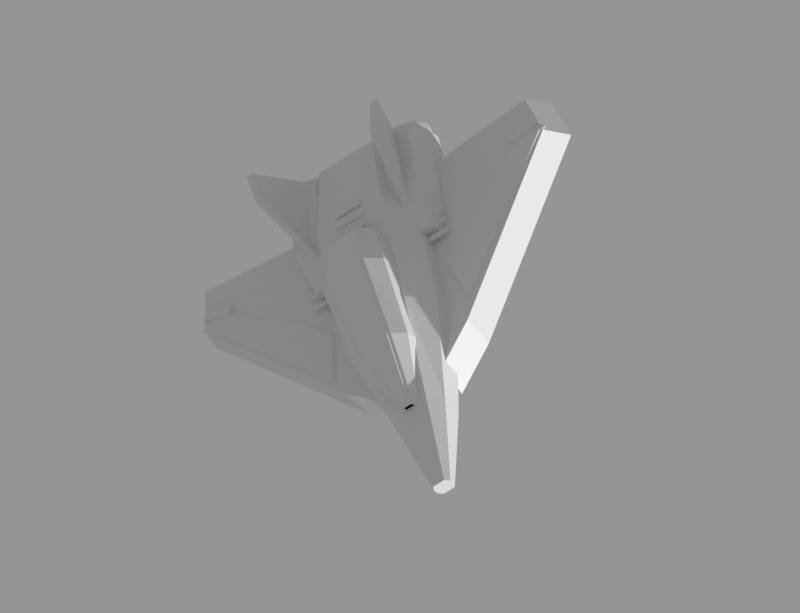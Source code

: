 # Source: needle.blend  (saved by Blender 5.2.45; exported with 4.5.12 LTS)
import bpy
from mathutils import Matrix  # noqa: F401  (used for matrix-valued properties, if any)

bpy.ops.wm.read_factory_settings(use_empty=True)
scene = bpy.context.scene
scene.name = 'Scene'

# ---- materials (node trees are filled in below, after node groups)
mat_01_painted_armor = bpy.data.materials.new('01 Painted armor')
mat_01_painted_armor.diffuse_color = (0.9529, 0.3137, 0.3843, 1.0)
mat_02_armor_shadow = bpy.data.materials.new('02 Armor shadow')
mat_02_armor_shadow.diffuse_color = (0.549, 0.1686, 0.2941, 1.0)
mat_05_recesses = bpy.data.materials.new('05 Recesses')
mat_05_recesses.diffuse_color = (0.06667, 0.09412, 0.1608, 1.0)
mat_04_graphite_structure = bpy.data.materials.new('04 Graphite structure')
mat_04_graphite_structure.diffuse_color = (0.1529, 0.1882, 0.2588, 1.0)
mat_07_polarized_glass = bpy.data.materials.new('07 Polarized glass')
mat_07_polarized_glass.diffuse_color = (0.09804, 0.4706, 0.5922, 1.0)
mat_08_glass_highlight = bpy.data.materials.new('08 Glass highlight')
mat_08_glass_highlight.diffuse_color = (0.5137, 0.9098, 0.9373, 1.0)
mat_03_ceramic_panels = bpy.data.materials.new('03 Ceramic panels')
mat_03_ceramic_panels.diffuse_color = (0.949, 0.8431, 0.7961, 1.0)
mat_06_powered_emitters = bpy.data.materials.new('06 Powered emitters')
mat_06_powered_emitters.diffuse_color = (0.3765, 0.9569, 0.9843, 1.0)

# ---- material node trees
mat_01_painted_armor.use_nodes = True; mat_01_painted_armor.node_tree.nodes.clear()
_N = mat_01_painted_armor.node_tree.nodes; _L = mat_01_painted_armor.node_tree.links
n0 = _N.new('ShaderNodeBsdfPrincipled'); n0.name = 'Principled BSDF'; n0.location = (-200, 100)
n0.inputs[10].default_value = 0.005
n1 = _N.new('ShaderNodeOutputMaterial'); n1.name = 'Material Output'; n1.location = (200, 100)
_L.new(n0.outputs[0], n1.inputs[0])
n1.is_active_output = True
mat_02_armor_shadow.use_nodes = True; mat_02_armor_shadow.node_tree.nodes.clear()
_N = mat_02_armor_shadow.node_tree.nodes; _L = mat_02_armor_shadow.node_tree.links
n0 = _N.new('ShaderNodeBsdfPrincipled'); n0.name = 'Principled BSDF'; n0.location = (-200, 100)
n0.inputs[10].default_value = 0.005
n1 = _N.new('ShaderNodeOutputMaterial'); n1.name = 'Material Output'; n1.location = (200, 100)
_L.new(n0.outputs[0], n1.inputs[0])
n1.is_active_output = True
mat_05_recesses.use_nodes = True; mat_05_recesses.node_tree.nodes.clear()
_N = mat_05_recesses.node_tree.nodes; _L = mat_05_recesses.node_tree.links
n0 = _N.new('ShaderNodeBsdfPrincipled'); n0.name = 'Principled BSDF'; n0.location = (-200, 100)
n0.inputs[10].default_value = 0.005
n1 = _N.new('ShaderNodeOutputMaterial'); n1.name = 'Material Output'; n1.location = (200, 100)
_L.new(n0.outputs[0], n1.inputs[0])
n1.is_active_output = True
mat_04_graphite_structure.use_nodes = True; mat_04_graphite_structure.node_tree.nodes.clear()
_N = mat_04_graphite_structure.node_tree.nodes; _L = mat_04_graphite_structure.node_tree.links
n0 = _N.new('ShaderNodeBsdfPrincipled'); n0.name = 'Principled BSDF'; n0.location = (-200, 100)
n0.inputs[10].default_value = 0.005
n1 = _N.new('ShaderNodeOutputMaterial'); n1.name = 'Material Output'; n1.location = (200, 100)
_L.new(n0.outputs[0], n1.inputs[0])
n1.is_active_output = True
mat_07_polarized_glass.use_nodes = True; mat_07_polarized_glass.node_tree.nodes.clear()
_N = mat_07_polarized_glass.node_tree.nodes; _L = mat_07_polarized_glass.node_tree.links
n0 = _N.new('ShaderNodeBsdfPrincipled'); n0.name = 'Principled BSDF'; n0.location = (-200, 100)
n0.inputs[10].default_value = 0.005
n1 = _N.new('ShaderNodeOutputMaterial'); n1.name = 'Material Output'; n1.location = (200, 100)
_L.new(n0.outputs[0], n1.inputs[0])
n1.is_active_output = True
mat_08_glass_highlight.use_nodes = True; mat_08_glass_highlight.node_tree.nodes.clear()
_N = mat_08_glass_highlight.node_tree.nodes; _L = mat_08_glass_highlight.node_tree.links
n0 = _N.new('ShaderNodeBsdfPrincipled'); n0.name = 'Principled BSDF'; n0.location = (-200, 100)
n0.inputs[10].default_value = 0.005
n1 = _N.new('ShaderNodeOutputMaterial'); n1.name = 'Material Output'; n1.location = (200, 100)
_L.new(n0.outputs[0], n1.inputs[0])
n1.is_active_output = True
mat_03_ceramic_panels.use_nodes = True; mat_03_ceramic_panels.node_tree.nodes.clear()
_N = mat_03_ceramic_panels.node_tree.nodes; _L = mat_03_ceramic_panels.node_tree.links
n0 = _N.new('ShaderNodeBsdfPrincipled'); n0.name = 'Principled BSDF'; n0.location = (-200, 100)
n0.inputs[10].default_value = 0.005
n1 = _N.new('ShaderNodeOutputMaterial'); n1.name = 'Material Output'; n1.location = (200, 100)
_L.new(n0.outputs[0], n1.inputs[0])
n1.is_active_output = True
mat_06_powered_emitters.use_nodes = True; mat_06_powered_emitters.node_tree.nodes.clear()
_N = mat_06_powered_emitters.node_tree.nodes; _L = mat_06_powered_emitters.node_tree.links
n0 = _N.new('ShaderNodeBsdfPrincipled'); n0.name = 'Principled BSDF'; n0.location = (-200, 100)
n0.inputs[10].default_value = 0.005
n1 = _N.new('ShaderNodeOutputMaterial'); n1.name = 'Material Output'; n1.location = (200, 100)
_L.new(n0.outputs[0], n1.inputs[0])
n1.is_active_output = True

# ---- cameras
cam_orthographic = bpy.data.cameras.new('Orthographic')
cam_orthographic.type = 'ORTHO'
cam_orthographic.ortho_scale = 129.0

# ---- meshes
me_arrowhead_fuselage = bpy.data.meshes.new('Arrowhead fuselage')
me_arrowhead_fuselage.from_pydata([(-1.105, 20.0, 35.0), (1.105, 20.0, 35.0), (1.7, 20.78, 35.0), (1.7, 22.04, 35.0), (1.105, 23.0, 35.0), (-1.105, 23.0, 35.0), (-1.7, 22.04, 35.0), (-1.7, 20.78, 35.0), (-3.25, 17.0, 21.0), (3.25, 17.0, 21.0), (5.0, 19.34, 21.0), (5.0, 23.12, 21.0), (3.25, 26.0, 21.0), (-3.25, 26.0, 21.0), (-5.0, 23.12, 21.0), (-5.0, 19.34, 21.0), (-6.11, 16.0, 4.0), (6.11, 16.0, 4.0), (9.4, 19.64, 4.0), (9.4, 25.52, 4.0), (6.11, 30.0, 4.0), (-6.11, 30.0, 4.0), (-9.4, 25.52, 4.0), (-9.4, 19.64, 4.0), (-6.5, 15.0, -16.0), (6.5, 15.0, -16.0), (10.0, 18.9, -16.0), (10.0, 25.2, -16.0), (6.5, 30.0, -16.0), (-6.5, 30.0, -16.0), (-10.0, 25.2, -16.0), (-10.0, 18.9, -16.0), (-5.2, 18.0, -30.0), (5.2, 18.0, -30.0), (8.0, 20.08, -30.0), (8.0, 23.44, -30.0), (5.2, 26.0, -30.0), (-5.2, 26.0, -30.0), (-8.0, 23.44, -30.0), (-8.0, 20.08, -30.0)], [], [(0, 1, 2, 3, 4, 5, 6, 7), (0, 8, 9, 1), (1, 9, 10, 2), (2, 10, 11, 3), (3, 11, 12, 4), (4, 12, 13, 5), (5, 13, 14, 6), (6, 14, 15, 7), (7, 15, 8, 0), (8, 16, 17, 9), (9, 17, 18, 10), (10, 18, 19, 11), (11, 19, 20, 12), (12, 20, 21, 13), (13, 21, 22, 14), (14, 22, 23, 15), (15, 23, 16, 8), (16, 24, 25, 17), (17, 25, 26, 18), (18, 26, 27, 19), (19, 27, 28, 20), (20, 28, 29, 21), (21, 29, 30, 22), (22, 30, 31, 23), (23, 31, 24, 16), (24, 32, 33, 25), (25, 33, 34, 26), (26, 34, 35, 27), (27, 35, 36, 28), (28, 36, 37, 29), (29, 37, 38, 30), (30, 38, 39, 31), (31, 39, 32, 24), (32, 39, 38, 37, 36, 35, 34, 33)])
me_arrowhead_fuselage.polygons.foreach_set('material_index', [0, 1, 1, 1, 0, 0, 0, 1, 1, 1, 1, 1, 0, 0, 0, 1, 1, 1, 1, 1, 0, 0, 0, 1, 1, 1, 1, 1, 0, 0, 0, 1, 1, 0])
me_arrowhead_fuselage.materials.append(mat_01_painted_armor)
me_arrowhead_fuselage.materials.append(mat_02_armor_shadow)
me_arrowhead_fuselage.update()
me_canopy_gasket = bpy.data.meshes.new('Canopy gasket')
me_canopy_gasket.from_pydata([(-1.105, 24.5, 21.0), (1.105, 24.5, 21.0), (1.7, 25.06, 21.0), (1.7, 25.96, 21.0), (1.105, 26.65, 21.0), (-1.105, 26.65, 21.0), (-1.7, 25.96, 21.0), (-1.7, 25.06, 21.0), (-3.38, 25.5, 11.0), (3.38, 25.5, 11.0), (5.2, 27.36, 11.0), (5.2, 30.36, 11.0), (3.38, 32.65, 11.0), (-3.38, 32.65, 11.0), (-5.2, 30.36, 11.0), (-5.2, 27.36, 11.0), (-3.965, 27.5, -2.0), (3.965, 27.5, -2.0), (6.1, 29.88, -2.0), (6.1, 33.72, -2.0), (3.965, 36.65, -2.0), (-3.965, 36.65, -2.0), (-6.1, 33.72, -2.0), (-6.1, 29.88, -2.0), (-3.12, 27.5, -10.0), (3.12, 27.5, -10.0), (4.8, 29.1, -10.0), (4.8, 31.68, -10.0), (3.12, 33.65, -10.0), (-3.12, 33.65, -10.0), (-4.8, 31.68, -10.0), (-4.8, 29.1, -10.0)], [], [(0, 1, 2, 3, 4, 5, 6, 7), (0, 8, 9, 1), (1, 9, 10, 2), (2, 10, 11, 3), (3, 11, 12, 4), (4, 12, 13, 5), (5, 13, 14, 6), (6, 14, 15, 7), (7, 15, 8, 0), (8, 16, 17, 9), (9, 17, 18, 10), (10, 18, 19, 11), (11, 19, 20, 12), (12, 20, 21, 13), (13, 21, 22, 14), (14, 22, 23, 15), (15, 23, 16, 8), (16, 24, 25, 17), (17, 25, 26, 18), (18, 26, 27, 19), (19, 27, 28, 20), (20, 28, 29, 21), (21, 29, 30, 22), (22, 30, 31, 23), (23, 31, 24, 16), (24, 31, 30, 29, 28, 27, 26, 25)])
me_canopy_gasket.polygons.foreach_set('material_index', [0, 1, 1, 1, 0, 0, 0, 1, 1, 1, 1, 1, 0, 0, 0, 1, 1, 1, 1, 1, 0, 0, 0, 1, 1, 0])
me_canopy_gasket.materials.append(mat_05_recesses)
me_canopy_gasket.materials.append(mat_04_graphite_structure)
me_canopy_gasket.update()
me_faceted_canopy = bpy.data.meshes.new('Faceted canopy')
me_faceted_canopy.from_pydata([(-0.52, 25.0, 21.0), (0.52, 25.0, 21.0), (0.8, 25.52, 21.0), (0.8, 26.36, 21.0), (0.52, 27.0, 21.0), (-0.52, 27.0, 21.0), (-0.8, 26.36, 21.0), (-0.8, 25.52, 21.0), (-2.795, 26.0, 11.0), (2.795, 26.0, 11.0), (4.3, 27.82, 11.0), (4.3, 30.76, 11.0), (2.795, 33.0, 11.0), (-2.795, 33.0, 11.0), (-4.3, 30.76, 11.0), (-4.3, 27.82, 11.0), (-3.38, 28.0, -2.0), (3.38, 28.0, -2.0), (5.2, 30.34, -2.0), (5.2, 34.12, -2.0), (3.38, 37.0, -2.0), (-3.38, 37.0, -2.0), (-5.2, 34.12, -2.0), (-5.2, 30.34, -2.0), (-2.535, 28.0, -10.0), (2.535, 28.0, -10.0), (3.9, 29.56, -10.0), (3.9, 32.08, -10.0), (2.535, 34.0, -10.0), (-2.535, 34.0, -10.0), (-3.9, 32.08, -10.0), (-3.9, 29.56, -10.0)], [], [(0, 1, 2, 3, 4, 5, 6, 7), (0, 8, 9, 1), (1, 9, 10, 2), (2, 10, 11, 3), (3, 11, 12, 4), (4, 12, 13, 5), (5, 13, 14, 6), (6, 14, 15, 7), (7, 15, 8, 0), (8, 16, 17, 9), (9, 17, 18, 10), (10, 18, 19, 11), (11, 19, 20, 12), (12, 20, 21, 13), (13, 21, 22, 14), (14, 22, 23, 15), (15, 23, 16, 8), (16, 24, 25, 17), (17, 25, 26, 18), (18, 26, 27, 19), (19, 27, 28, 20), (20, 28, 29, 21), (21, 29, 30, 22), (22, 30, 31, 23), (23, 31, 24, 16), (24, 31, 30, 29, 28, 27, 26, 25)])
me_faceted_canopy.polygons.foreach_set('material_index', [0, 1, 1, 1, 2, 0, 0, 1, 1, 1, 1, 1, 0, 0, 0, 1, 1, 1, 1, 1, 0, 0, 0, 1, 1, 0])
me_faceted_canopy.materials.append(mat_07_polarized_glass)
me_faceted_canopy.materials.append(mat_02_armor_shadow)
me_faceted_canopy.materials.append(mat_08_glass_highlight)
me_faceted_canopy.update()
me_swept_delta_wing = bpy.data.meshes.new('Swept delta wing')
me_swept_delta_wing.from_pydata([(-5.0, 17.0, 17.0), (-12.0, 17.0, 11.0), (-36.0, 17.0, -17.0), (-34.0, 17.0, -25.0), (-13.0, 17.0, -23.0), (-7.0, 17.0, -15.0), (-6.155, 23.0, 14.69), (-12.52, 23.0, 9.23), (-34.37, 23.0, -16.25), (-32.54, 23.0, -23.53), (-13.44, 23.0, -21.71), (-7.975, 23.0, -14.43)], [], [(0, 1, 2, 3, 4, 5), (6, 11, 10, 9, 8, 7), (0, 6, 7, 1), (1, 7, 8, 2), (2, 8, 9, 3), (3, 9, 10, 4), (4, 10, 11, 5), (5, 11, 6, 0)])
me_swept_delta_wing.materials.append(mat_01_painted_armor)
me_swept_delta_wing.update()
me_wing_leading_ceramic_insert = bpy.data.meshes.new('Wing leading ceramic insert')
me_wing_leading_ceramic_insert.from_pydata([(-13.0, 22.7, 7.0), (-35.0, 22.7, -17.0), (-32.0, 22.7, -19.0), (-17.0, 22.7, -8.0), (-11.0, 22.7, -2.0), (-13.77, 23.45, 5.668), (-33.79, 23.45, -16.17), (-31.06, 23.45, -17.99), (-17.41, 23.45, -7.982), (-11.95, 23.45, -2.522)], [], [(0, 1, 2, 3, 4), (5, 9, 8, 7, 6), (0, 5, 6, 1), (1, 6, 7, 2), (2, 7, 8, 3), (3, 8, 9, 4), (4, 9, 5, 0)])
me_wing_leading_ceramic_insert.materials.append(mat_03_ceramic_panels)
me_wing_leading_ceramic_insert.update()
me_black_trailing_flap = bpy.data.meshes.new('Black trailing flap')
me_black_trailing_flap.from_pydata([(-10.0, 16.7, -16.0), (-33.0, 16.7, -20.0), (-34.0, 16.7, -25.0), (-13.0, 16.7, -24.0), (-11.12, 18.5, -16.47), (-32.06, 18.5, -20.11), (-32.97, 18.5, -24.66), (-13.85, 18.5, -23.75)], [], [(0, 1, 2, 3), (4, 7, 6, 5), (0, 4, 5, 1), (1, 5, 6, 2), (2, 6, 7, 3), (3, 7, 4, 0)])
me_black_trailing_flap.materials.append(mat_04_graphite_structure)
me_black_trailing_flap.update()
me_wingtip_running_light = bpy.data.meshes.new('Wingtip running light')
me_wingtip_running_light.from_pydata([(-29.0, 23.0, -16.0), (-34.0, 23.0, -18.0), (-33.0, 23.0, -20.0), (-28.0, 23.0, -18.0), (-29.18, 23.65, -16.18), (-33.73, 23.65, -18.0), (-32.82, 23.65, -19.82), (-28.27, 23.65, -18.0)], [], [(0, 1, 2, 3), (4, 7, 6, 5), (0, 4, 5, 1), (1, 5, 6, 2), (2, 6, 7, 3), (3, 7, 4, 0)])
me_wingtip_running_light.materials.append(mat_06_powered_emitters)
me_wingtip_running_light.update()
me_close_coupled_engine = bpy.data.meshes.new('Close-coupled engine')
me_close_coupled_engine.from_pydata([(-11.32, 18.0, -9.0), (-7.68, 18.0, -9.0), (-6.7, 20.08, -9.0), (-6.7, 23.44, -9.0), (-7.68, 26.0, -9.0), (-11.32, 26.0, -9.0), (-12.3, 23.44, -9.0), (-12.3, 20.08, -9.0), (-12.43, 16.0, -17.0), (-6.575, 16.0, -17.0), (-5.0, 19.12, -17.0), (-5.0, 24.16, -17.0), (-6.575, 28.0, -17.0), (-12.43, 28.0, -17.0), (-14.0, 24.16, -17.0), (-14.0, 19.12, -17.0), (-12.23, 17.0, -29.0), (-6.77, 17.0, -29.0), (-5.3, 19.34, -29.0), (-5.3, 23.12, -29.0), (-6.77, 26.0, -29.0), (-12.23, 26.0, -29.0), (-13.7, 23.12, -29.0), (-13.7, 19.34, -29.0)], [], [(0, 1, 2, 3, 4, 5, 6, 7), (0, 8, 9, 1), (1, 9, 10, 2), (2, 10, 11, 3), (3, 11, 12, 4), (4, 12, 13, 5), (5, 13, 14, 6), (6, 14, 15, 7), (7, 15, 8, 0), (8, 16, 17, 9), (9, 17, 18, 10), (10, 18, 19, 11), (11, 19, 20, 12), (12, 20, 21, 13), (13, 21, 22, 14), (14, 22, 23, 15), (15, 23, 16, 8), (16, 23, 22, 21, 20, 19, 18, 17)])
me_close_coupled_engine.polygons.foreach_set('material_index', [0, 1, 1, 1, 0, 0, 0, 1, 1, 1, 1, 1, 0, 0, 0, 1, 1, 0])
me_close_coupled_engine.materials.append(mat_02_armor_shadow)
me_close_coupled_engine.materials.append(mat_04_graphite_structure)
me_close_coupled_engine.update()
me_thrust_nozzle = bpy.data.meshes.new('Thrust nozzle')
me_thrust_nozzle.from_pydata([(-5.6, 21.0, -28.0), (-6.742, 23.76, -28.0), (-9.5, 24.9, -28.0), (-12.26, 23.76, -28.0), (-13.4, 21.0, -28.0), (-12.26, 18.24, -28.0), (-9.5, 17.1, -28.0), (-6.742, 18.24, -28.0), (-5.6, 21.0, -31.0), (-6.742, 23.76, -31.0), (-9.5, 24.9, -31.0), (-12.26, 23.76, -31.0), (-13.4, 21.0, -31.0), (-12.26, 18.24, -31.0), (-9.5, 17.1, -31.0), (-6.742, 18.24, -31.0), (-6.536, 21.0, -31.3), (-7.404, 23.1, -31.3), (-9.5, 23.96, -31.3), (-11.6, 23.1, -31.3), (-12.46, 21.0, -31.3), (-11.6, 18.9, -31.3), (-9.5, 18.04, -31.3), (-7.404, 18.9, -31.3), (-7.277, 21.0, -31.3), (-7.928, 22.57, -31.3), (-9.5, 23.22, -31.3), (-11.07, 22.57, -31.3), (-11.72, 21.0, -31.3), (-11.07, 19.43, -31.3), (-9.5, 18.78, -31.3), (-7.928, 19.43, -31.3), (-7.277, 21.0, -28.4), (-7.928, 22.57, -28.4), (-9.5, 23.22, -28.4), (-11.07, 22.57, -28.4), (-11.72, 21.0, -28.4), (-11.07, 19.43, -28.4), (-9.5, 18.78, -28.4), (-7.928, 19.43, -28.4)], [], [(0, 8, 9, 1), (1, 9, 10, 2), (2, 10, 11, 3), (3, 11, 12, 4), (4, 12, 13, 5), (5, 13, 14, 6), (6, 14, 15, 7), (7, 15, 8, 0), (8, 16, 17, 9), (9, 17, 18, 10), (10, 18, 19, 11), (11, 19, 20, 12), (12, 20, 21, 13), (13, 21, 22, 14), (14, 22, 23, 15), (15, 23, 16, 8), (16, 24, 25, 17), (17, 25, 26, 18), (18, 26, 27, 19), (19, 27, 28, 20), (20, 28, 29, 21), (21, 29, 30, 22), (22, 30, 31, 23), (23, 31, 24, 16), (24, 32, 33, 25), (25, 33, 34, 26), (26, 34, 35, 27), (27, 35, 36, 28), (28, 36, 37, 29), (29, 37, 38, 30), (30, 38, 39, 31), (31, 39, 32, 24), (32, 0, 1, 33), (33, 1, 2, 34), (34, 2, 3, 35), (35, 3, 4, 36), (36, 4, 5, 37), (37, 5, 6, 38), (38, 6, 7, 39), (39, 7, 0, 32)])
me_thrust_nozzle.polygons.foreach_set('material_index', [0, 0, 0, 0, 0, 0, 0, 0, 1, 1, 1, 1, 1, 1, 1, 1, 2, 2, 2, 2, 2, 2, 2, 2, 3, 3, 3, 3, 3, 3, 3, 3, 3, 3, 3, 3, 3, 3, 3, 3])
me_thrust_nozzle.materials.append(mat_04_graphite_structure)
me_thrust_nozzle.materials.append(mat_03_ceramic_panels)
me_thrust_nozzle.materials.append(mat_06_powered_emitters)
me_thrust_nozzle.materials.append(mat_05_recesses)
me_thrust_nozzle.update()
me_cylinder = bpy.data.meshes.new('Cylinder')
me_cylinder.from_pydata([(0.0, 2.028, -0.2), (0.0, 2.028, 0.2), (1.434, 1.434, -0.2), (1.434, 1.434, 0.2), (2.028, 0.0, -0.2), (2.028, 0.0, 0.2), (1.434, -1.434, -0.2), (1.434, -1.434, 0.2), (0.0, -2.028, -0.2), (0.0, -2.028, 0.2), (-1.434, -1.434, -0.2), (-1.434, -1.434, 0.2), (-2.028, 0.0, -0.2), (-2.028, 0.0, 0.2), (-1.434, 1.434, -0.2), (-1.434, 1.434, 0.2)], [], [(0, 1, 3, 2), (2, 3, 5, 4), (4, 5, 7, 6), (6, 7, 9, 8), (8, 9, 11, 10), (10, 11, 13, 12), (3, 1, 15, 13, 11, 9, 7, 5), (12, 13, 15, 14), (14, 15, 1, 0), (0, 2, 4, 6, 8, 10, 12, 14)])
_uv = me_cylinder.uv_layers.new(name='UVMap')
_uv.uv.foreach_set('vector', [1.0, 0.5, 1.0, 1.0, 0.875, 1.0, 0.875, 0.5, 0.875, 0.5, 0.875, 1.0, 0.75, 1.0, 0.75, 0.5, 0.75, 0.5, 0.75, 1.0, 0.625, 1.0, 0.625, 0.5, 0.625, 0.5, 0.625, 1.0, 0.5, 1.0, 0.5, 0.5, 0.5, 0.5, 0.5, 1.0, 0.375, 1.0, 0.375, 0.5, 0.375, 0.5, 0.375, 1.0, 0.25, 1.0, 0.25, 0.5, 0.4197, 0.4197, 0.25, 0.49, 0.08029, 0.4197, 0.01, 0.25, 0.08029, 0.08029, 0.25, 0.01, 0.4197, 0.08029, 0.49, 0.25, 0.25, 0.5, 0.25, 1.0, 0.125, 1.0, 0.125, 0.5, 0.125, 0.5, 0.125, 1.0, 0.0, 1.0, 0.0, 0.5, 0.75, 0.49, 0.9197, 0.4197, 0.99, 0.25, 0.9197, 0.08029, 0.75, 0.01, 0.5803, 0.08029, 0.51, 0.25, 0.5803, 0.4197])
me_cylinder.materials.append(mat_06_powered_emitters)
me_cylinder.update()
me_cube = bpy.data.meshes.new('Cube')
me_cube.from_pydata([(-2.0, -0.2, -0.425), (-2.0, -0.2, 0.425), (-2.0, 0.2, -0.425), (-2.0, 0.2, 0.425), (2.0, -0.2, -0.425), (2.0, -0.2, 0.425), (2.0, 0.2, -0.425), (2.0, 0.2, 0.425)], [], [(0, 1, 3, 2), (2, 3, 7, 6), (6, 7, 5, 4), (4, 5, 1, 0), (2, 6, 4, 0), (7, 3, 1, 5)])
_uv = me_cube.uv_layers.new(name='UVMap')
_uv.uv.foreach_set('vector', [0.375, 0.0, 0.625, 0.0, 0.625, 0.25, 0.375, 0.25, 0.375, 0.25, 0.625, 0.25, 0.625, 0.5, 0.375, 0.5, 0.375, 0.5, 0.625, 0.5, 0.625, 0.75, 0.375, 0.75, 0.375, 0.75, 0.625, 0.75, 0.625, 1.0, 0.375, 1.0, 0.125, 0.5, 0.375, 0.5, 0.375, 0.75, 0.125, 0.75, 0.625, 0.5, 0.875, 0.5, 0.875, 0.75, 0.625, 0.75])
me_cube.materials.append(mat_05_recesses)
me_cube.update()
me_cube_001 = bpy.data.meshes.new('Cube.001')
me_cube_001.from_pydata([(-2.0, -0.2, -0.425), (-2.0, -0.2, 0.425), (-2.0, 0.2, -0.425), (-2.0, 0.2, 0.425), (2.0, -0.2, -0.425), (2.0, -0.2, 0.425), (2.0, 0.2, -0.425), (2.0, 0.2, 0.425)], [], [(0, 1, 3, 2), (2, 3, 7, 6), (6, 7, 5, 4), (4, 5, 1, 0), (2, 6, 4, 0), (7, 3, 1, 5)])
_uv = me_cube_001.uv_layers.new(name='UVMap')
_uv.uv.foreach_set('vector', [0.375, 0.0, 0.625, 0.0, 0.625, 0.25, 0.375, 0.25, 0.375, 0.25, 0.625, 0.25, 0.625, 0.5, 0.375, 0.5, 0.375, 0.5, 0.625, 0.5, 0.625, 0.75, 0.375, 0.75, 0.375, 0.75, 0.625, 0.75, 0.625, 1.0, 0.375, 1.0, 0.125, 0.5, 0.375, 0.5, 0.375, 0.75, 0.125, 0.75, 0.625, 0.5, 0.875, 0.5, 0.875, 0.75, 0.625, 0.75])
me_cube_001.materials.append(mat_05_recesses)
me_cube_001.update()
me_cube_002 = bpy.data.meshes.new('Cube.002')
me_cube_002.from_pydata([(-2.0, -0.2, -0.425), (-2.0, -0.2, 0.425), (-2.0, 0.2, -0.425), (-2.0, 0.2, 0.425), (2.0, -0.2, -0.425), (2.0, -0.2, 0.425), (2.0, 0.2, -0.425), (2.0, 0.2, 0.425)], [], [(0, 1, 3, 2), (2, 3, 7, 6), (6, 7, 5, 4), (4, 5, 1, 0), (2, 6, 4, 0), (7, 3, 1, 5)])
_uv = me_cube_002.uv_layers.new(name='UVMap')
_uv.uv.foreach_set('vector', [0.375, 0.0, 0.625, 0.0, 0.625, 0.25, 0.375, 0.25, 0.375, 0.25, 0.625, 0.25, 0.625, 0.5, 0.375, 0.5, 0.375, 0.5, 0.625, 0.5, 0.625, 0.75, 0.375, 0.75, 0.375, 0.75, 0.625, 0.75, 0.625, 1.0, 0.375, 1.0, 0.125, 0.5, 0.375, 0.5, 0.375, 0.75, 0.125, 0.75, 0.625, 0.5, 0.875, 0.5, 0.875, 0.75, 0.625, 0.75])
me_cube_002.materials.append(mat_05_recesses)
me_cube_002.update()
me_gun_shroud = bpy.data.meshes.new('Gun shroud')
me_gun_shroud.from_pydata([(-18.83, 16.3, -2.0), (-17.17, 16.3, -2.0), (-16.73, 17.18, -2.0), (-16.73, 18.61, -2.0), (-17.17, 19.7, -2.0), (-18.83, 19.7, -2.0), (-19.27, 18.61, -2.0), (-19.27, 17.18, -2.0), (-19.32, 15.2, -10.0), (-16.68, 15.2, -10.0), (-15.98, 16.6, -10.0), (-15.98, 18.87, -10.0), (-16.68, 20.6, -10.0), (-19.32, 20.6, -10.0), (-20.02, 18.87, -10.0), (-20.02, 16.6, -10.0)], [], [(0, 1, 2, 3, 4, 5, 6, 7), (0, 8, 9, 1), (1, 9, 10, 2), (2, 10, 11, 3), (3, 11, 12, 4), (4, 12, 13, 5), (5, 13, 14, 6), (6, 14, 15, 7), (7, 15, 8, 0), (8, 15, 14, 13, 12, 11, 10, 9)])
me_gun_shroud.polygons.foreach_set('material_index', [0, 1, 1, 1, 0, 0, 0, 1, 1, 0])
me_gun_shroud.materials.append(mat_03_ceramic_panels)
me_gun_shroud.materials.append(mat_04_graphite_structure)
me_gun_shroud.update()
me_cylinder_001 = bpy.data.meshes.new('Cylinder.001')
me_cylinder_001.from_pydata([(0.0, 0.8625, -2.25), (0.0, 0.8625, 2.25), (0.6099, 0.6099, -2.25), (0.6099, 0.6099, 2.25), (0.8625, 0.0, -2.25), (0.8625, 0.0, 2.25), (0.6099, -0.6099, -2.25), (0.6099, -0.6099, 2.25), (0.0, -0.8625, -2.25), (0.0, -0.8625, 2.25), (-0.6099, -0.6099, -2.25), (-0.6099, -0.6099, 2.25), (-0.8625, 0.0, -2.25), (-0.8625, 0.0, 2.25), (-0.6099, 0.6099, -2.25), (-0.6099, 0.6099, 2.25)], [], [(0, 1, 3, 2), (2, 3, 5, 4), (4, 5, 7, 6), (6, 7, 9, 8), (8, 9, 11, 10), (10, 11, 13, 12), (3, 1, 15, 13, 11, 9, 7, 5), (12, 13, 15, 14), (14, 15, 1, 0), (0, 2, 4, 6, 8, 10, 12, 14)])
_uv = me_cylinder_001.uv_layers.new(name='UVMap')
_uv.uv.foreach_set('vector', [1.0, 0.5, 1.0, 1.0, 0.875, 1.0, 0.875, 0.5, 0.875, 0.5, 0.875, 1.0, 0.75, 1.0, 0.75, 0.5, 0.75, 0.5, 0.75, 1.0, 0.625, 1.0, 0.625, 0.5, 0.625, 0.5, 0.625, 1.0, 0.5, 1.0, 0.5, 0.5, 0.5, 0.5, 0.5, 1.0, 0.375, 1.0, 0.375, 0.5, 0.375, 0.5, 0.375, 1.0, 0.25, 1.0, 0.25, 0.5, 0.4197, 0.4197, 0.25, 0.49, 0.08029, 0.4197, 0.01, 0.25, 0.08029, 0.08029, 0.25, 0.01, 0.4197, 0.08029, 0.49, 0.25, 0.25, 0.5, 0.25, 1.0, 0.125, 1.0, 0.125, 0.5, 0.125, 0.5, 0.125, 1.0, 0.0, 1.0, 0.0, 0.5, 0.75, 0.49, 0.9197, 0.4197, 0.99, 0.25, 0.9197, 0.08029, 0.75, 0.01, 0.5803, 0.08029, 0.51, 0.25, 0.5803, 0.4197])
me_cylinder_001.materials.append(mat_04_graphite_structure)
me_cylinder_001.update()
me_cylinder_002 = bpy.data.meshes.new('Cylinder.002')
me_cylinder_002.from_pydata([(0.0, 0.435, -0.075), (0.0, 0.435, 0.075), (0.3076, 0.3076, -0.075), (0.3076, 0.3076, 0.075), (0.435, 0.0, -0.075), (0.435, 0.0, 0.075), (0.3076, -0.3076, -0.075), (0.3076, -0.3076, 0.075), (0.0, -0.435, -0.075), (0.0, -0.435, 0.075), (-0.3076, -0.3076, -0.075), (-0.3076, -0.3076, 0.075), (-0.435, 0.0, -0.075), (-0.435, 0.0, 0.075), (-0.3076, 0.3076, -0.075), (-0.3076, 0.3076, 0.075)], [], [(0, 1, 3, 2), (2, 3, 5, 4), (4, 5, 7, 6), (6, 7, 9, 8), (8, 9, 11, 10), (10, 11, 13, 12), (3, 1, 15, 13, 11, 9, 7, 5), (12, 13, 15, 14), (14, 15, 1, 0), (0, 2, 4, 6, 8, 10, 12, 14)])
_uv = me_cylinder_002.uv_layers.new(name='UVMap')
_uv.uv.foreach_set('vector', [1.0, 0.5, 1.0, 1.0, 0.875, 1.0, 0.875, 0.5, 0.875, 0.5, 0.875, 1.0, 0.75, 1.0, 0.75, 0.5, 0.75, 0.5, 0.75, 1.0, 0.625, 1.0, 0.625, 0.5, 0.625, 0.5, 0.625, 1.0, 0.5, 1.0, 0.5, 0.5, 0.5, 0.5, 0.5, 1.0, 0.375, 1.0, 0.375, 0.5, 0.375, 0.5, 0.375, 1.0, 0.25, 1.0, 0.25, 0.5, 0.4197, 0.4197, 0.25, 0.49, 0.08029, 0.4197, 0.01, 0.25, 0.08029, 0.08029, 0.25, 0.01, 0.4197, 0.08029, 0.49, 0.25, 0.25, 0.5, 0.25, 1.0, 0.125, 1.0, 0.125, 0.5, 0.125, 0.5, 0.125, 1.0, 0.0, 1.0, 0.0, 0.5, 0.75, 0.49, 0.9197, 0.4197, 0.99, 0.25, 0.9197, 0.08029, 0.75, 0.01, 0.5803, 0.08029, 0.51, 0.25, 0.5803, 0.4197])
me_cylinder_002.materials.append(mat_06_powered_emitters)
me_cylinder_002.update()
me_canted_tail_blade = bpy.data.meshes.new('Canted tail blade')
me_canted_tail_blade.from_pydata([(-8.0, 25.0, -12.0), (-11.0, 37.0, -23.0), (-12.0, 36.0, -29.0), (-8.0, 25.0, -30.0), (-9.2, 25.0, -12.0), (-12.2, 37.0, -23.0), (-13.2, 36.0, -29.0), (-9.2, 25.0, -30.0)], [], [(0, 3, 2, 1), (4, 5, 6, 7), (0, 1, 5, 4), (1, 2, 6, 5), (2, 3, 7, 6), (3, 0, 4, 7)])
me_canted_tail_blade.materials.append(mat_02_armor_shadow)
me_canted_tail_blade.update()
me_swept_delta_wing_001 = bpy.data.meshes.new('Swept delta wing.001')
me_swept_delta_wing_001.from_pydata([(5.0, 17.0, 17.0), (12.0, 17.0, 11.0), (36.0, 17.0, -17.0), (34.0, 17.0, -25.0), (13.0, 17.0, -23.0), (7.0, 17.0, -15.0), (6.155, 23.0, 14.69), (12.52, 23.0, 9.23), (34.37, 23.0, -16.25), (32.54, 23.0, -23.53), (13.44, 23.0, -21.71), (7.975, 23.0, -14.43)], [], [(0, 5, 4, 3, 2, 1), (6, 7, 8, 9, 10, 11), (0, 1, 7, 6), (1, 2, 8, 7), (2, 3, 9, 8), (3, 4, 10, 9), (4, 5, 11, 10), (5, 0, 6, 11)])
me_swept_delta_wing_001.materials.append(mat_01_painted_armor)
me_swept_delta_wing_001.update()
me_wing_leading_ceramic_insert_001 = bpy.data.meshes.new('Wing leading ceramic insert.001')
me_wing_leading_ceramic_insert_001.from_pydata([(13.0, 22.7, 7.0), (35.0, 22.7, -17.0), (32.0, 22.7, -19.0), (17.0, 22.7, -8.0), (11.0, 22.7, -2.0), (13.77, 23.45, 5.668), (33.79, 23.45, -16.17), (31.06, 23.45, -17.99), (17.41, 23.45, -7.982), (11.95, 23.45, -2.522)], [], [(0, 4, 3, 2, 1), (5, 6, 7, 8, 9), (0, 1, 6, 5), (1, 2, 7, 6), (2, 3, 8, 7), (3, 4, 9, 8), (4, 0, 5, 9)])
me_wing_leading_ceramic_insert_001.materials.append(mat_03_ceramic_panels)
me_wing_leading_ceramic_insert_001.update()
me_black_trailing_flap_001 = bpy.data.meshes.new('Black trailing flap.001')
me_black_trailing_flap_001.from_pydata([(10.0, 16.7, -16.0), (33.0, 16.7, -20.0), (34.0, 16.7, -25.0), (13.0, 16.7, -24.0), (11.12, 18.5, -16.47), (32.06, 18.5, -20.11), (32.97, 18.5, -24.66), (13.85, 18.5, -23.75)], [], [(0, 3, 2, 1), (4, 5, 6, 7), (0, 1, 5, 4), (1, 2, 6, 5), (2, 3, 7, 6), (3, 0, 4, 7)])
me_black_trailing_flap_001.materials.append(mat_04_graphite_structure)
me_black_trailing_flap_001.update()
me_wingtip_running_light_001 = bpy.data.meshes.new('Wingtip running light.001')
me_wingtip_running_light_001.from_pydata([(29.0, 23.0, -16.0), (34.0, 23.0, -18.0), (33.0, 23.0, -20.0), (28.0, 23.0, -18.0), (29.18, 23.65, -16.18), (33.73, 23.65, -18.0), (32.82, 23.65, -19.82), (28.27, 23.65, -18.0)], [], [(0, 3, 2, 1), (4, 5, 6, 7), (0, 1, 5, 4), (1, 2, 6, 5), (2, 3, 7, 6), (3, 0, 4, 7)])
me_wingtip_running_light_001.materials.append(mat_06_powered_emitters)
me_wingtip_running_light_001.update()
me_close_coupled_engine_001 = bpy.data.meshes.new('Close-coupled engine.001')
me_close_coupled_engine_001.from_pydata([(7.68, 18.0, -9.0), (11.32, 18.0, -9.0), (12.3, 20.08, -9.0), (12.3, 23.44, -9.0), (11.32, 26.0, -9.0), (7.68, 26.0, -9.0), (6.7, 23.44, -9.0), (6.7, 20.08, -9.0), (6.575, 16.0, -17.0), (12.43, 16.0, -17.0), (14.0, 19.12, -17.0), (14.0, 24.16, -17.0), (12.43, 28.0, -17.0), (6.575, 28.0, -17.0), (5.0, 24.16, -17.0), (5.0, 19.12, -17.0), (6.77, 17.0, -29.0), (12.23, 17.0, -29.0), (13.7, 19.34, -29.0), (13.7, 23.12, -29.0), (12.23, 26.0, -29.0), (6.77, 26.0, -29.0), (5.3, 23.12, -29.0), (5.3, 19.34, -29.0)], [], [(0, 1, 2, 3, 4, 5, 6, 7), (0, 8, 9, 1), (1, 9, 10, 2), (2, 10, 11, 3), (3, 11, 12, 4), (4, 12, 13, 5), (5, 13, 14, 6), (6, 14, 15, 7), (7, 15, 8, 0), (8, 16, 17, 9), (9, 17, 18, 10), (10, 18, 19, 11), (11, 19, 20, 12), (12, 20, 21, 13), (13, 21, 22, 14), (14, 22, 23, 15), (15, 23, 16, 8), (16, 23, 22, 21, 20, 19, 18, 17)])
me_close_coupled_engine_001.polygons.foreach_set('material_index', [0, 1, 1, 1, 0, 0, 0, 1, 1, 1, 1, 1, 0, 0, 0, 1, 1, 0])
me_close_coupled_engine_001.materials.append(mat_02_armor_shadow)
me_close_coupled_engine_001.materials.append(mat_04_graphite_structure)
me_close_coupled_engine_001.update()
me_thrust_nozzle_001 = bpy.data.meshes.new('Thrust nozzle.001')
me_thrust_nozzle_001.from_pydata([(13.4, 21.0, -28.0), (12.26, 23.76, -28.0), (9.5, 24.9, -28.0), (6.742, 23.76, -28.0), (5.6, 21.0, -28.0), (6.742, 18.24, -28.0), (9.5, 17.1, -28.0), (12.26, 18.24, -28.0), (13.4, 21.0, -31.0), (12.26, 23.76, -31.0), (9.5, 24.9, -31.0), (6.742, 23.76, -31.0), (5.6, 21.0, -31.0), (6.742, 18.24, -31.0), (9.5, 17.1, -31.0), (12.26, 18.24, -31.0), (12.46, 21.0, -31.3), (11.6, 23.1, -31.3), (9.5, 23.96, -31.3), (7.404, 23.1, -31.3), (6.536, 21.0, -31.3), (7.404, 18.9, -31.3), (9.5, 18.04, -31.3), (11.6, 18.9, -31.3), (11.72, 21.0, -31.3), (11.07, 22.57, -31.3), (9.5, 23.22, -31.3), (7.928, 22.57, -31.3), (7.277, 21.0, -31.3), (7.928, 19.43, -31.3), (9.5, 18.78, -31.3), (11.07, 19.43, -31.3), (11.72, 21.0, -28.4), (11.07, 22.57, -28.4), (9.5, 23.22, -28.4), (7.928, 22.57, -28.4), (7.277, 21.0, -28.4), (7.928, 19.43, -28.4), (9.5, 18.78, -28.4), (11.07, 19.43, -28.4)], [], [(0, 8, 9, 1), (1, 9, 10, 2), (2, 10, 11, 3), (3, 11, 12, 4), (4, 12, 13, 5), (5, 13, 14, 6), (6, 14, 15, 7), (7, 15, 8, 0), (8, 16, 17, 9), (9, 17, 18, 10), (10, 18, 19, 11), (11, 19, 20, 12), (12, 20, 21, 13), (13, 21, 22, 14), (14, 22, 23, 15), (15, 23, 16, 8), (16, 24, 25, 17), (17, 25, 26, 18), (18, 26, 27, 19), (19, 27, 28, 20), (20, 28, 29, 21), (21, 29, 30, 22), (22, 30, 31, 23), (23, 31, 24, 16), (24, 32, 33, 25), (25, 33, 34, 26), (26, 34, 35, 27), (27, 35, 36, 28), (28, 36, 37, 29), (29, 37, 38, 30), (30, 38, 39, 31), (31, 39, 32, 24), (32, 0, 1, 33), (33, 1, 2, 34), (34, 2, 3, 35), (35, 3, 4, 36), (36, 4, 5, 37), (37, 5, 6, 38), (38, 6, 7, 39), (39, 7, 0, 32)])
me_thrust_nozzle_001.polygons.foreach_set('material_index', [0, 0, 0, 0, 0, 0, 0, 0, 1, 1, 1, 1, 1, 1, 1, 1, 2, 2, 2, 2, 2, 2, 2, 2, 3, 3, 3, 3, 3, 3, 3, 3, 3, 3, 3, 3, 3, 3, 3, 3])
me_thrust_nozzle_001.materials.append(mat_04_graphite_structure)
me_thrust_nozzle_001.materials.append(mat_03_ceramic_panels)
me_thrust_nozzle_001.materials.append(mat_06_powered_emitters)
me_thrust_nozzle_001.materials.append(mat_05_recesses)
me_thrust_nozzle_001.update()
me_cylinder_003 = bpy.data.meshes.new('Cylinder.003')
me_cylinder_003.from_pydata([(0.0, 2.028, -0.2), (0.0, 2.028, 0.2), (1.434, 1.434, -0.2), (1.434, 1.434, 0.2), (2.028, 0.0, -0.2), (2.028, 0.0, 0.2), (1.434, -1.434, -0.2), (1.434, -1.434, 0.2), (0.0, -2.028, -0.2), (0.0, -2.028, 0.2), (-1.434, -1.434, -0.2), (-1.434, -1.434, 0.2), (-2.028, 0.0, -0.2), (-2.028, 0.0, 0.2), (-1.434, 1.434, -0.2), (-1.434, 1.434, 0.2)], [], [(0, 1, 3, 2), (2, 3, 5, 4), (4, 5, 7, 6), (6, 7, 9, 8), (8, 9, 11, 10), (10, 11, 13, 12), (3, 1, 15, 13, 11, 9, 7, 5), (12, 13, 15, 14), (14, 15, 1, 0), (0, 2, 4, 6, 8, 10, 12, 14)])
_uv = me_cylinder_003.uv_layers.new(name='UVMap')
_uv.uv.foreach_set('vector', [1.0, 0.5, 1.0, 1.0, 0.875, 1.0, 0.875, 0.5, 0.875, 0.5, 0.875, 1.0, 0.75, 1.0, 0.75, 0.5, 0.75, 0.5, 0.75, 1.0, 0.625, 1.0, 0.625, 0.5, 0.625, 0.5, 0.625, 1.0, 0.5, 1.0, 0.5, 0.5, 0.5, 0.5, 0.5, 1.0, 0.375, 1.0, 0.375, 0.5, 0.375, 0.5, 0.375, 1.0, 0.25, 1.0, 0.25, 0.5, 0.4197, 0.4197, 0.25, 0.49, 0.08029, 0.4197, 0.01, 0.25, 0.08029, 0.08029, 0.25, 0.01, 0.4197, 0.08029, 0.49, 0.25, 0.25, 0.5, 0.25, 1.0, 0.125, 1.0, 0.125, 0.5, 0.125, 0.5, 0.125, 1.0, 0.0, 1.0, 0.0, 0.5, 0.75, 0.49, 0.9197, 0.4197, 0.99, 0.25, 0.9197, 0.08029, 0.75, 0.01, 0.5803, 0.08029, 0.51, 0.25, 0.5803, 0.4197])
me_cylinder_003.materials.append(mat_06_powered_emitters)
me_cylinder_003.update()
me_cube_003 = bpy.data.meshes.new('Cube.003')
me_cube_003.from_pydata([(-2.0, -0.2, -0.425), (-2.0, -0.2, 0.425), (-2.0, 0.2, -0.425), (-2.0, 0.2, 0.425), (2.0, -0.2, -0.425), (2.0, -0.2, 0.425), (2.0, 0.2, -0.425), (2.0, 0.2, 0.425)], [], [(0, 1, 3, 2), (2, 3, 7, 6), (6, 7, 5, 4), (4, 5, 1, 0), (2, 6, 4, 0), (7, 3, 1, 5)])
_uv = me_cube_003.uv_layers.new(name='UVMap')
_uv.uv.foreach_set('vector', [0.375, 0.0, 0.625, 0.0, 0.625, 0.25, 0.375, 0.25, 0.375, 0.25, 0.625, 0.25, 0.625, 0.5, 0.375, 0.5, 0.375, 0.5, 0.625, 0.5, 0.625, 0.75, 0.375, 0.75, 0.375, 0.75, 0.625, 0.75, 0.625, 1.0, 0.375, 1.0, 0.125, 0.5, 0.375, 0.5, 0.375, 0.75, 0.125, 0.75, 0.625, 0.5, 0.875, 0.5, 0.875, 0.75, 0.625, 0.75])
me_cube_003.materials.append(mat_05_recesses)
me_cube_003.update()
me_cube_004 = bpy.data.meshes.new('Cube.004')
me_cube_004.from_pydata([(-2.0, -0.2, -0.425), (-2.0, -0.2, 0.425), (-2.0, 0.2, -0.425), (-2.0, 0.2, 0.425), (2.0, -0.2, -0.425), (2.0, -0.2, 0.425), (2.0, 0.2, -0.425), (2.0, 0.2, 0.425)], [], [(0, 1, 3, 2), (2, 3, 7, 6), (6, 7, 5, 4), (4, 5, 1, 0), (2, 6, 4, 0), (7, 3, 1, 5)])
_uv = me_cube_004.uv_layers.new(name='UVMap')
_uv.uv.foreach_set('vector', [0.375, 0.0, 0.625, 0.0, 0.625, 0.25, 0.375, 0.25, 0.375, 0.25, 0.625, 0.25, 0.625, 0.5, 0.375, 0.5, 0.375, 0.5, 0.625, 0.5, 0.625, 0.75, 0.375, 0.75, 0.375, 0.75, 0.625, 0.75, 0.625, 1.0, 0.375, 1.0, 0.125, 0.5, 0.375, 0.5, 0.375, 0.75, 0.125, 0.75, 0.625, 0.5, 0.875, 0.5, 0.875, 0.75, 0.625, 0.75])
me_cube_004.materials.append(mat_05_recesses)
me_cube_004.update()
me_cube_005 = bpy.data.meshes.new('Cube.005')
me_cube_005.from_pydata([(-2.0, -0.2, -0.425), (-2.0, -0.2, 0.425), (-2.0, 0.2, -0.425), (-2.0, 0.2, 0.425), (2.0, -0.2, -0.425), (2.0, -0.2, 0.425), (2.0, 0.2, -0.425), (2.0, 0.2, 0.425)], [], [(0, 1, 3, 2), (2, 3, 7, 6), (6, 7, 5, 4), (4, 5, 1, 0), (2, 6, 4, 0), (7, 3, 1, 5)])
_uv = me_cube_005.uv_layers.new(name='UVMap')
_uv.uv.foreach_set('vector', [0.375, 0.0, 0.625, 0.0, 0.625, 0.25, 0.375, 0.25, 0.375, 0.25, 0.625, 0.25, 0.625, 0.5, 0.375, 0.5, 0.375, 0.5, 0.625, 0.5, 0.625, 0.75, 0.375, 0.75, 0.375, 0.75, 0.625, 0.75, 0.625, 1.0, 0.375, 1.0, 0.125, 0.5, 0.375, 0.5, 0.375, 0.75, 0.125, 0.75, 0.625, 0.5, 0.875, 0.5, 0.875, 0.75, 0.625, 0.75])
me_cube_005.materials.append(mat_05_recesses)
me_cube_005.update()
me_gun_shroud_001 = bpy.data.meshes.new('Gun shroud.001')
me_gun_shroud_001.from_pydata([(17.17, 16.3, -2.0), (18.83, 16.3, -2.0), (19.27, 17.18, -2.0), (19.27, 18.61, -2.0), (18.83, 19.7, -2.0), (17.17, 19.7, -2.0), (16.73, 18.61, -2.0), (16.73, 17.18, -2.0), (16.68, 15.2, -10.0), (19.32, 15.2, -10.0), (20.02, 16.6, -10.0), (20.02, 18.87, -10.0), (19.32, 20.6, -10.0), (16.68, 20.6, -10.0), (15.98, 18.87, -10.0), (15.98, 16.6, -10.0)], [], [(0, 1, 2, 3, 4, 5, 6, 7), (0, 8, 9, 1), (1, 9, 10, 2), (2, 10, 11, 3), (3, 11, 12, 4), (4, 12, 13, 5), (5, 13, 14, 6), (6, 14, 15, 7), (7, 15, 8, 0), (8, 15, 14, 13, 12, 11, 10, 9)])
me_gun_shroud_001.polygons.foreach_set('material_index', [0, 1, 1, 1, 0, 0, 0, 1, 1, 0])
me_gun_shroud_001.materials.append(mat_03_ceramic_panels)
me_gun_shroud_001.materials.append(mat_04_graphite_structure)
me_gun_shroud_001.update()
me_cylinder_004 = bpy.data.meshes.new('Cylinder.004')
me_cylinder_004.from_pydata([(0.0, 0.8625, -2.25), (0.0, 0.8625, 2.25), (0.6099, 0.6099, -2.25), (0.6099, 0.6099, 2.25), (0.8625, 0.0, -2.25), (0.8625, 0.0, 2.25), (0.6099, -0.6099, -2.25), (0.6099, -0.6099, 2.25), (0.0, -0.8625, -2.25), (0.0, -0.8625, 2.25), (-0.6099, -0.6099, -2.25), (-0.6099, -0.6099, 2.25), (-0.8625, 0.0, -2.25), (-0.8625, 0.0, 2.25), (-0.6099, 0.6099, -2.25), (-0.6099, 0.6099, 2.25)], [], [(0, 1, 3, 2), (2, 3, 5, 4), (4, 5, 7, 6), (6, 7, 9, 8), (8, 9, 11, 10), (10, 11, 13, 12), (3, 1, 15, 13, 11, 9, 7, 5), (12, 13, 15, 14), (14, 15, 1, 0), (0, 2, 4, 6, 8, 10, 12, 14)])
_uv = me_cylinder_004.uv_layers.new(name='UVMap')
_uv.uv.foreach_set('vector', [1.0, 0.5, 1.0, 1.0, 0.875, 1.0, 0.875, 0.5, 0.875, 0.5, 0.875, 1.0, 0.75, 1.0, 0.75, 0.5, 0.75, 0.5, 0.75, 1.0, 0.625, 1.0, 0.625, 0.5, 0.625, 0.5, 0.625, 1.0, 0.5, 1.0, 0.5, 0.5, 0.5, 0.5, 0.5, 1.0, 0.375, 1.0, 0.375, 0.5, 0.375, 0.5, 0.375, 1.0, 0.25, 1.0, 0.25, 0.5, 0.4197, 0.4197, 0.25, 0.49, 0.08029, 0.4197, 0.01, 0.25, 0.08029, 0.08029, 0.25, 0.01, 0.4197, 0.08029, 0.49, 0.25, 0.25, 0.5, 0.25, 1.0, 0.125, 1.0, 0.125, 0.5, 0.125, 0.5, 0.125, 1.0, 0.0, 1.0, 0.0, 0.5, 0.75, 0.49, 0.9197, 0.4197, 0.99, 0.25, 0.9197, 0.08029, 0.75, 0.01, 0.5803, 0.08029, 0.51, 0.25, 0.5803, 0.4197])
me_cylinder_004.materials.append(mat_04_graphite_structure)
me_cylinder_004.update()
me_cylinder_005 = bpy.data.meshes.new('Cylinder.005')
me_cylinder_005.from_pydata([(0.0, 0.435, -0.075), (0.0, 0.435, 0.075), (0.3076, 0.3076, -0.075), (0.3076, 0.3076, 0.075), (0.435, 0.0, -0.075), (0.435, 0.0, 0.075), (0.3076, -0.3076, -0.075), (0.3076, -0.3076, 0.075), (0.0, -0.435, -0.075), (0.0, -0.435, 0.075), (-0.3076, -0.3076, -0.075), (-0.3076, -0.3076, 0.075), (-0.435, 0.0, -0.075), (-0.435, 0.0, 0.075), (-0.3076, 0.3076, -0.075), (-0.3076, 0.3076, 0.075)], [], [(0, 1, 3, 2), (2, 3, 5, 4), (4, 5, 7, 6), (6, 7, 9, 8), (8, 9, 11, 10), (10, 11, 13, 12), (3, 1, 15, 13, 11, 9, 7, 5), (12, 13, 15, 14), (14, 15, 1, 0), (0, 2, 4, 6, 8, 10, 12, 14)])
_uv = me_cylinder_005.uv_layers.new(name='UVMap')
_uv.uv.foreach_set('vector', [1.0, 0.5, 1.0, 1.0, 0.875, 1.0, 0.875, 0.5, 0.875, 0.5, 0.875, 1.0, 0.75, 1.0, 0.75, 0.5, 0.75, 0.5, 0.75, 1.0, 0.625, 1.0, 0.625, 0.5, 0.625, 0.5, 0.625, 1.0, 0.5, 1.0, 0.5, 0.5, 0.5, 0.5, 0.5, 1.0, 0.375, 1.0, 0.375, 0.5, 0.375, 0.5, 0.375, 1.0, 0.25, 1.0, 0.25, 0.5, 0.4197, 0.4197, 0.25, 0.49, 0.08029, 0.4197, 0.01, 0.25, 0.08029, 0.08029, 0.25, 0.01, 0.4197, 0.08029, 0.49, 0.25, 0.25, 0.5, 0.25, 1.0, 0.125, 1.0, 0.125, 0.5, 0.125, 0.5, 0.125, 1.0, 0.0, 1.0, 0.0, 0.5, 0.75, 0.49, 0.9197, 0.4197, 0.99, 0.25, 0.9197, 0.08029, 0.75, 0.01, 0.5803, 0.08029, 0.51, 0.25, 0.5803, 0.4197])
me_cylinder_005.materials.append(mat_06_powered_emitters)
me_cylinder_005.update()
me_canted_tail_blade_001 = bpy.data.meshes.new('Canted tail blade.001')
me_canted_tail_blade_001.from_pydata([(8.0, 25.0, -12.0), (11.0, 37.0, -23.0), (12.0, 36.0, -29.0), (8.0, 25.0, -30.0), (9.2, 25.0, -12.0), (12.2, 37.0, -23.0), (13.2, 36.0, -29.0), (9.2, 25.0, -30.0)], [], [(0, 1, 2, 3), (4, 7, 6, 5), (0, 4, 5, 1), (1, 5, 6, 2), (2, 6, 7, 3), (3, 7, 4, 0)])
me_canted_tail_blade_001.materials.append(mat_02_armor_shadow)
me_canted_tail_blade_001.update()
me_cube_006 = bpy.data.meshes.new('Cube.006')
me_cube_006.from_pydata([(-2.5, -0.2, -0.425), (-2.5, -0.2, 0.425), (-2.5, 0.2, -0.425), (-2.5, 0.2, 0.425), (2.5, -0.2, -0.425), (2.5, -0.2, 0.425), (2.5, 0.2, -0.425), (2.5, 0.2, 0.425)], [], [(0, 1, 3, 2), (2, 3, 7, 6), (6, 7, 5, 4), (4, 5, 1, 0), (2, 6, 4, 0), (7, 3, 1, 5)])
_uv = me_cube_006.uv_layers.new(name='UVMap')
_uv.uv.foreach_set('vector', [0.375, 0.0, 0.625, 0.0, 0.625, 0.25, 0.375, 0.25, 0.375, 0.25, 0.625, 0.25, 0.625, 0.5, 0.375, 0.5, 0.375, 0.5, 0.625, 0.5, 0.625, 0.75, 0.375, 0.75, 0.375, 0.75, 0.625, 0.75, 0.625, 1.0, 0.375, 1.0, 0.125, 0.5, 0.375, 0.5, 0.375, 0.75, 0.125, 0.75, 0.625, 0.5, 0.875, 0.5, 0.875, 0.75, 0.625, 0.75])
me_cube_006.materials.append(mat_05_recesses)
me_cube_006.update()
me_cube_007 = bpy.data.meshes.new('Cube.007')
me_cube_007.from_pydata([(-2.5, -0.2, -0.425), (-2.5, -0.2, 0.425), (-2.5, 0.2, -0.425), (-2.5, 0.2, 0.425), (2.5, -0.2, -0.425), (2.5, -0.2, 0.425), (2.5, 0.2, -0.425), (2.5, 0.2, 0.425)], [], [(0, 1, 3, 2), (2, 3, 7, 6), (6, 7, 5, 4), (4, 5, 1, 0), (2, 6, 4, 0), (7, 3, 1, 5)])
_uv = me_cube_007.uv_layers.new(name='UVMap')
_uv.uv.foreach_set('vector', [0.375, 0.0, 0.625, 0.0, 0.625, 0.25, 0.375, 0.25, 0.375, 0.25, 0.625, 0.25, 0.625, 0.5, 0.375, 0.5, 0.375, 0.5, 0.625, 0.5, 0.625, 0.75, 0.375, 0.75, 0.375, 0.75, 0.625, 0.75, 0.625, 1.0, 0.375, 1.0, 0.125, 0.5, 0.375, 0.5, 0.375, 0.75, 0.125, 0.75, 0.625, 0.5, 0.875, 0.5, 0.875, 0.75, 0.625, 0.75])
me_cube_007.materials.append(mat_05_recesses)
me_cube_007.update()
me_cube_008 = bpy.data.meshes.new('Cube.008')
me_cube_008.from_pydata([(-2.5, -0.2, -0.425), (-2.5, -0.2, 0.425), (-2.5, 0.2, -0.425), (-2.5, 0.2, 0.425), (2.5, -0.2, -0.425), (2.5, -0.2, 0.425), (2.5, 0.2, -0.425), (2.5, 0.2, 0.425)], [], [(0, 1, 3, 2), (2, 3, 7, 6), (6, 7, 5, 4), (4, 5, 1, 0), (2, 6, 4, 0), (7, 3, 1, 5)])
_uv = me_cube_008.uv_layers.new(name='UVMap')
_uv.uv.foreach_set('vector', [0.375, 0.0, 0.625, 0.0, 0.625, 0.25, 0.375, 0.25, 0.375, 0.25, 0.625, 0.25, 0.625, 0.5, 0.375, 0.5, 0.375, 0.5, 0.625, 0.5, 0.625, 0.75, 0.375, 0.75, 0.375, 0.75, 0.625, 0.75, 0.625, 1.0, 0.375, 1.0, 0.125, 0.5, 0.375, 0.5, 0.375, 0.75, 0.125, 0.75, 0.625, 0.5, 0.875, 0.5, 0.875, 0.75, 0.625, 0.75])
me_cube_008.materials.append(mat_05_recesses)
me_cube_008.update()

# ---- objects
ob_arrowhead_fuselage = bpy.data.objects.new('Arrowhead fuselage', me_arrowhead_fuselage)
ob_canopy_gasket = bpy.data.objects.new('Canopy gasket', me_canopy_gasket)
ob_faceted_canopy = bpy.data.objects.new('Faceted canopy', me_faceted_canopy)
ob_swept_delta_wing = bpy.data.objects.new('Swept delta wing', me_swept_delta_wing)
ob_wing_leading_ceramic_insert = bpy.data.objects.new('Wing leading ceramic insert', me_wing_leading_ceramic_insert)
ob_black_trailing_flap = bpy.data.objects.new('Black trailing flap', me_black_trailing_flap)
ob_wingtip_running_light = bpy.data.objects.new('Wingtip running light', me_wingtip_running_light)
ob_close_coupled_engine = bpy.data.objects.new('Close-coupled engine', me_close_coupled_engine)
ob_thrust_nozzle = bpy.data.objects.new('Thrust nozzle', me_thrust_nozzle)
ob_deep_thrust_core = bpy.data.objects.new('Deep thrust core', me_cylinder)
ob_cooling_slot = bpy.data.objects.new('Cooling slot', me_cube)
ob_cooling_slot_001 = bpy.data.objects.new('Cooling slot.001', me_cube_001)
ob_cooling_slot_002 = bpy.data.objects.new('Cooling slot.002', me_cube_002)
ob_gun_shroud = bpy.data.objects.new('Gun shroud', me_gun_shroud)
ob_gun_barrel = bpy.data.objects.new('Gun barrel', me_cylinder_001)
ob_gun_bore = bpy.data.objects.new('Gun bore', me_cylinder_002)
ob_canted_tail_blade = bpy.data.objects.new('Canted tail blade', me_canted_tail_blade)
ob_swept_delta_wing_001 = bpy.data.objects.new('Swept delta wing.001', me_swept_delta_wing_001)
ob_wing_leading_ceramic_insert_001 = bpy.data.objects.new('Wing leading ceramic insert.001', me_wing_leading_ceramic_insert_001)
ob_black_trailing_flap_001 = bpy.data.objects.new('Black trailing flap.001', me_black_trailing_flap_001)
ob_wingtip_running_light_001 = bpy.data.objects.new('Wingtip running light.001', me_wingtip_running_light_001)
ob_close_coupled_engine_001 = bpy.data.objects.new('Close-coupled engine.001', me_close_coupled_engine_001)
ob_thrust_nozzle_001 = bpy.data.objects.new('Thrust nozzle.001', me_thrust_nozzle_001)
ob_deep_thrust_core_001 = bpy.data.objects.new('Deep thrust core.001', me_cylinder_003)
ob_cooling_slot_003 = bpy.data.objects.new('Cooling slot.003', me_cube_003)
ob_cooling_slot_004 = bpy.data.objects.new('Cooling slot.004', me_cube_004)
ob_cooling_slot_005 = bpy.data.objects.new('Cooling slot.005', me_cube_005)
ob_gun_shroud_001 = bpy.data.objects.new('Gun shroud.001', me_gun_shroud_001)
ob_gun_barrel_001 = bpy.data.objects.new('Gun barrel.001', me_cylinder_004)
ob_gun_bore_001 = bpy.data.objects.new('Gun bore.001', me_cylinder_005)
ob_canted_tail_blade_001 = bpy.data.objects.new('Canted tail blade.001', me_canted_tail_blade_001)
ob_cooling_slot_006 = bpy.data.objects.new('Cooling slot.006', me_cube_006)
ob_cooling_slot_007 = bpy.data.objects.new('Cooling slot.007', me_cube_007)
ob_cooling_slot_008 = bpy.data.objects.new('Cooling slot.008', me_cube_008)
ob_studio_camera = bpy.data.objects.new('Studio camera', cam_orthographic)

# ---- transforms, parenting, visibility, modifiers, constraints
ob_arrowhead_fuselage.location = (0.0, 0.0, 0.0)
ob_canopy_gasket.location = (0.0, 0.0, 0.0)
ob_faceted_canopy.location = (0.0, 0.0, 0.0)
ob_swept_delta_wing.location = (0.0, 0.0, 0.0)
ob_wing_leading_ceramic_insert.location = (0.0, 0.0, 0.0)
ob_black_trailing_flap.location = (0.0, 0.0, 0.0)
ob_wingtip_running_light.location = (0.0, 0.0, 0.0)
ob_close_coupled_engine.location = (0.0, 0.0, 0.0)
ob_thrust_nozzle.location = (0.0, 0.0, 0.0)
ob_deep_thrust_core.location = (-9.5, 21.0, -29.6)
ob_deep_thrust_core.rotation_mode = 'QUATERNION'
ob_deep_thrust_core.rotation_quaternion = (1.0, 0.0, 0.0, 0.0)
ob_cooling_slot.location = (-11.6, 24.0, -8.0)
ob_cooling_slot_001.location = (-11.6, 24.0, -10.15)
ob_cooling_slot_002.location = (-11.6, 24.0, -12.3)
ob_gun_shroud.location = (0.0, 0.0, 0.0)
ob_gun_barrel.location = (-18.0, 18.0, -1.0)
ob_gun_barrel.rotation_mode = 'QUATERNION'
ob_gun_barrel.rotation_quaternion = (1.0, 0.0, 0.0, 0.0)
ob_gun_bore.location = (-18.0, 18.0, 1.3)
ob_gun_bore.rotation_mode = 'QUATERNION'
ob_gun_bore.rotation_quaternion = (1.0, 0.0, 0.0, 0.0)
ob_canted_tail_blade.location = (0.0, 0.0, 0.0)
ob_swept_delta_wing_001.location = (0.0, 0.0, 0.0)
ob_wing_leading_ceramic_insert_001.location = (0.0, 0.0, 0.0)
ob_black_trailing_flap_001.location = (0.0, 0.0, 0.0)
ob_wingtip_running_light_001.location = (0.0, 0.0, 0.0)
ob_close_coupled_engine_001.location = (0.0, 0.0, 0.0)
ob_thrust_nozzle_001.location = (0.0, 0.0, 0.0)
ob_deep_thrust_core_001.location = (9.5, 21.0, -29.6)
ob_deep_thrust_core_001.rotation_mode = 'QUATERNION'
ob_deep_thrust_core_001.rotation_quaternion = (1.0, 0.0, 0.0, 0.0)
ob_cooling_slot_003.location = (11.6, 24.0, -8.0)
ob_cooling_slot_004.location = (11.6, 24.0, -10.15)
ob_cooling_slot_005.location = (11.6, 24.0, -12.3)
ob_gun_shroud_001.location = (0.0, 0.0, 0.0)
ob_gun_barrel_001.location = (18.0, 18.0, -1.0)
ob_gun_barrel_001.rotation_mode = 'QUATERNION'
ob_gun_barrel_001.rotation_quaternion = (1.0, 0.0, 0.0, 0.0)
ob_gun_bore_001.location = (18.0, 18.0, 1.3)
ob_gun_bore_001.rotation_mode = 'QUATERNION'
ob_gun_bore_001.rotation_quaternion = (1.0, 0.0, 0.0, 0.0)
ob_canted_tail_blade_001.location = (0.0, 0.0, 0.0)
ob_cooling_slot_006.location = (0.0, 30.0, -13.0)
ob_cooling_slot_007.location = (0.0, 30.0, -15.15)
ob_cooling_slot_008.location = (0.0, 30.0, -17.3)
ob_studio_camera.location = (71.07, 156.8, 105.6)
ob_studio_camera.rotation_euler = (-0.9442, -0.2051, -0.6277)

# ---- collection membership
scene.collection.objects.link(ob_arrowhead_fuselage)
scene.collection.objects.link(ob_canopy_gasket)
scene.collection.objects.link(ob_faceted_canopy)
scene.collection.objects.link(ob_swept_delta_wing)
scene.collection.objects.link(ob_wing_leading_ceramic_insert)
scene.collection.objects.link(ob_black_trailing_flap)
scene.collection.objects.link(ob_wingtip_running_light)
scene.collection.objects.link(ob_close_coupled_engine)
scene.collection.objects.link(ob_thrust_nozzle)
scene.collection.objects.link(ob_deep_thrust_core)
scene.collection.objects.link(ob_cooling_slot)
scene.collection.objects.link(ob_cooling_slot_001)
scene.collection.objects.link(ob_cooling_slot_002)
scene.collection.objects.link(ob_gun_shroud)
scene.collection.objects.link(ob_gun_barrel)
scene.collection.objects.link(ob_gun_bore)
scene.collection.objects.link(ob_canted_tail_blade)
scene.collection.objects.link(ob_swept_delta_wing_001)
scene.collection.objects.link(ob_wing_leading_ceramic_insert_001)
scene.collection.objects.link(ob_black_trailing_flap_001)
scene.collection.objects.link(ob_wingtip_running_light_001)
scene.collection.objects.link(ob_close_coupled_engine_001)
scene.collection.objects.link(ob_thrust_nozzle_001)
scene.collection.objects.link(ob_deep_thrust_core_001)
scene.collection.objects.link(ob_cooling_slot_003)
scene.collection.objects.link(ob_cooling_slot_004)
scene.collection.objects.link(ob_cooling_slot_005)
scene.collection.objects.link(ob_gun_shroud_001)
scene.collection.objects.link(ob_gun_barrel_001)
scene.collection.objects.link(ob_gun_bore_001)
scene.collection.objects.link(ob_canted_tail_blade_001)
scene.collection.objects.link(ob_cooling_slot_006)
scene.collection.objects.link(ob_cooling_slot_007)
scene.collection.objects.link(ob_cooling_slot_008)
scene.collection.objects.link(ob_studio_camera)

# ---- scene / render settings (as saved in the file)
scene.camera = ob_studio_camera
scene.frame_start = 1; scene.frame_end = 250; scene.frame_set(1)
scene.render.engine = 'BLENDER_WORKBENCH'
scene.render.resolution_x = 600
scene.render.resolution_y = 460
scene.render.film_transparent = True
scene.render.bake_bias = 0.0
scene.render.bake_samples = 0
scene.render.compositor_device = 'GPU'
scene.eevee.use_volume_custom_range = False
scene.eevee.fast_gi_thickness_near = 0.1
scene.eevee.fast_gi_thickness_far = 0.0
scene.eevee.ray_tracing_options.screen_trace_thickness = 0.1
scene.view_settings.view_transform = 'Standard'
bpy.context.view_layer.update()

# ---- added for rendering (the .blend has no usable light): sun + grey world if the file has none
light_auto_sun = bpy.data.lights.new('AutoSun', 'SUN')
light_auto_sun.energy = 3.0
light_auto_sun.angle = 0.0523599
ob_auto_sun = bpy.data.objects.new('AutoSun', light_auto_sun)
scene.collection.objects.link(ob_auto_sun)
ob_auto_sun.rotation_euler = (0.872665, 0.174533, 0.523599)
if scene.world is None:
    world_auto = bpy.data.worlds.new('AutoWorld')
    world_auto.color = (0.3, 0.3, 0.3)
    scene.world = world_auto
bpy.context.view_layer.update()

